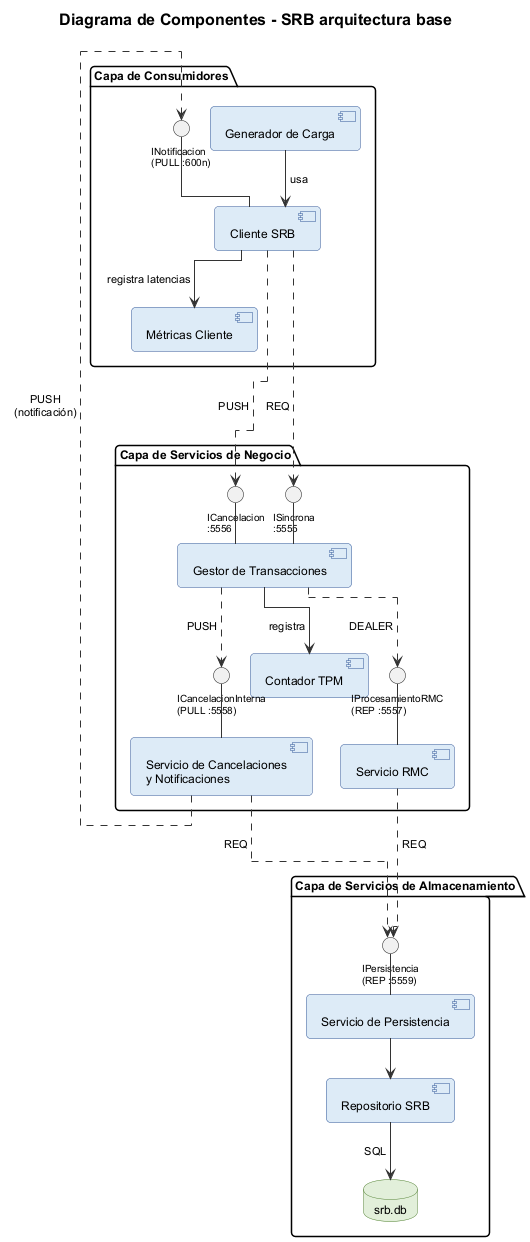

The diagram above was rendered by PlantUML. Its source (embedded in the PNG):
@startuml componentes
!pragma layout elk
!include estilo.iuml
title Diagrama de Componentes - SRB arquitectura base
skinparam InterfaceFontSize 10

package "Capa de Consumidores" {
  component "Generador de Carga" as GEN
  component "Cliente SRB" as CLI
  component "Métricas Cliente" as MCLI
  interface "INotificacion\n(PULL :600n)" as I_NOT
}

package "Capa de Servicios de Negocio" {
  interface "ISincrona\n:5555" as I_SYNC
  interface "ICancelacion\n:5556" as I_CANC
  component "Gestor de Transacciones" as GT
  component "Contador TPM" as TPM
  interface "IProcesamientoRMC\n(REP :5557)" as I_RMC
  interface "ICancelacionInterna\n(PULL :5558)" as I_CANINT
  component "Servicio RMC" as RMC
  component "Servicio de Cancelaciones\ny Notificaciones" as CAN
}

package "Capa de Servicios de Almacenamiento" {
  interface "IPersistencia\n(REP :5559)" as I_PER
  component "Servicio de Persistencia" as PER
  component "Repositorio SRB" as REPO
  database "srb.db" as DB
}

GEN --> CLI : usa
CLI --> MCLI : registra latencias
I_NOT - CLI

CLI ..> I_SYNC : REQ
CLI ..> I_CANC : PUSH
I_SYNC -- GT
I_CANC -- GT
GT --> TPM : registra

GT ..> I_RMC : DEALER
GT ..> I_CANINT : PUSH
I_RMC -- RMC
I_CANINT -- CAN

RMC ..> I_PER : REQ
CAN ..> I_PER : REQ
I_PER -- PER
PER --> REPO
REPO --> DB : SQL

CAN ..> I_NOT : PUSH\n(notificación)
@enduml